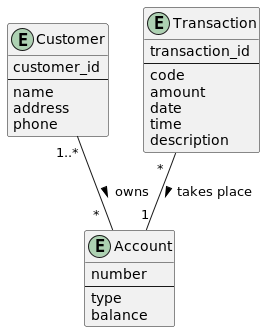

The diagram above was rendered by PlantUML. Its source (embedded in the PNG):
@startuml
entity Customer {
    customer_id
    --
    name
    address
    phone
}

entity Account {
    number
    --
    type
    balance
}

entity Transaction {
    transaction_id
    --
    code
    amount
    date
    time
    description
}

Customer "1..*" -- " *  " Account: > owns
Transaction " *  " -- "1" Account: > takes place

@enduml